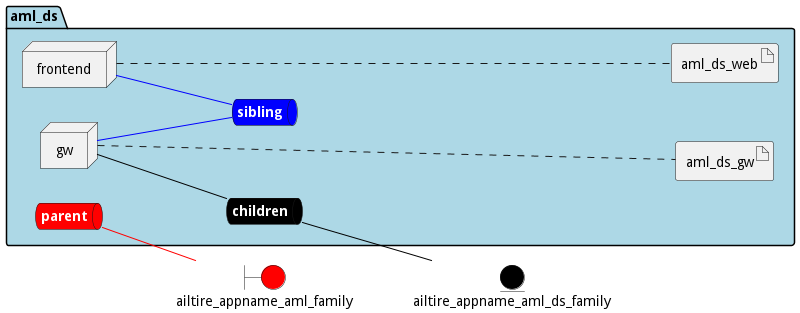

The diagram above was rendered by PlantUML. Its source (embedded in the PNG):
@startuml

left to right direction


boundary ailtire_appname_aml_family #red


entity ailtire_appname_aml_ds_family #black




package "aml_ds" #lightblue {
    queue childrennet #black [
            <b><color:white>children</color></b>
    ]
    
    childrennet -[#black]- ailtire_appname_aml_ds_family
    
    queue siblingnet #blue [
            <b><color:white>sibling</color></b>
    ]
    
    queue parentnet #red [
            <b><color:white>parent</color></b>
    ]
    
    parentnet -[#red]- ailtire_appname_aml_family
    

node "frontend" as frontendService
node "gw" as gwService


        artifact "aml_ds_web" as aml_ds_webimage
    
        artifact "aml_ds_gw" as aml_ds_gwimage
    
}

frontendService -[#blue]- siblingnet

gwService -[#black]- childrennet

gwService -[#blue]- siblingnet
frontendService .... aml_ds_webimage
gwService .... aml_ds_gwimage


@enduml